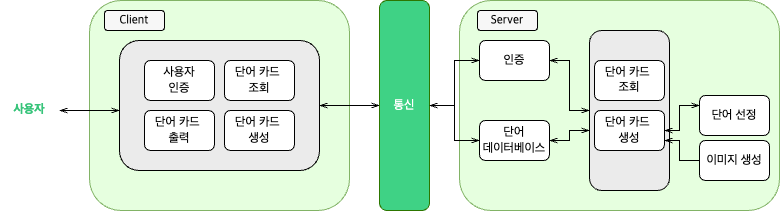

The diagram above was exported from draw.io. Its source (the exported page's mxGraphModel, read from the mxfile embedded in the PNG):
<mxGraphModel dx="832" dy="684" grid="1" gridSize="10" guides="1" tooltips="1" connect="1" arrows="1" fold="1" page="1" pageScale="1" pageWidth="827" pageHeight="1169" background="#ffffff" math="0" shadow="0">
  <root>
    <mxCell id="0" />
    <mxCell id="1" parent="0" />
    <mxCell id="dRfgMKL3O33Tjfgoq_Lf-1" value="" style="rounded=1;whiteSpace=wrap;html=1;fillColor=#e6ffdf;strokeColor=#82b366;glass=0;shadow=0;" parent="1" vertex="1">
      <mxGeometry x="130" y="100" width="260" height="210" as="geometry" />
    </mxCell>
    <mxCell id="dRfgMKL3O33Tjfgoq_Lf-38" style="edgeStyle=orthogonalEdgeStyle;rounded=0;orthogonalLoop=1;jettySize=auto;html=1;entryX=0;entryY=0.5;entryDx=0;entryDy=0;startArrow=openThin;startFill=0;endArrow=openThin;endFill=0;" parent="1" source="dRfgMKL3O33Tjfgoq_Lf-2" target="dRfgMKL3O33Tjfgoq_Lf-21" edge="1">
      <mxGeometry relative="1" as="geometry" />
    </mxCell>
    <mxCell id="dRfgMKL3O33Tjfgoq_Lf-2" value="" style="rounded=1;whiteSpace=wrap;html=1;fillColor=#EBEBEB;" parent="1" vertex="1">
      <mxGeometry x="160" y="140" width="200" height="130" as="geometry" />
    </mxCell>
    <mxCell id="dRfgMKL3O33Tjfgoq_Lf-3" value="&lt;font data-font-src=&quot;https://fonts.googleapis.com/css?family=Noto+Sans+Korean&quot;&gt;사용자&lt;/font&gt;" style="text;html=1;align=center;verticalAlign=middle;whiteSpace=wrap;rounded=0;fontColor=#37C47A;labelBorderColor=none;fontStyle=1;fontFamily=Noto Sans Korean;fontSource=https%3A%2F%2Ffonts.googleapis.com%2Fcss%3Ffamily%3DNoto%2BSans%2BKorean;" parent="1" vertex="1">
      <mxGeometry x="40" y="195" width="60" height="30" as="geometry" />
    </mxCell>
    <mxCell id="dRfgMKL3O33Tjfgoq_Lf-6" value="" style="endArrow=openThin;startArrow=openThin;html=1;rounded=1;exitX=1;exitY=0.5;exitDx=0;exitDy=0;curved=0;endFill=0;startFill=0;" parent="1" source="dRfgMKL3O33Tjfgoq_Lf-3" edge="1">
      <mxGeometry width="50" height="50" relative="1" as="geometry">
        <mxPoint x="180" y="290" as="sourcePoint" />
        <mxPoint x="160" y="210" as="targetPoint" />
      </mxGeometry>
    </mxCell>
    <mxCell id="dRfgMKL3O33Tjfgoq_Lf-7" value="&lt;font face=&quot;Noto Sans Korean&quot; data-font-src=&quot;https://fonts.googleapis.com/css?family=Noto+Sans+Korean&quot;&gt;사용자&lt;/font&gt;&lt;div&gt;&lt;font face=&quot;WA-kdZxkuDNF4OK7khcP&quot;&gt;인증&lt;/font&gt;&lt;/div&gt;" style="rounded=1;whiteSpace=wrap;html=1;" parent="1" vertex="1">
      <mxGeometry x="185" y="160" width="70" height="40" as="geometry" />
    </mxCell>
    <mxCell id="dRfgMKL3O33Tjfgoq_Lf-8" value="&lt;font face=&quot;Noto Sans Korean&quot; data-font-src=&quot;https://fonts.googleapis.com/css?family=Noto+Sans+Korean&quot;&gt;단어 카드&amp;nbsp;&lt;/font&gt;&lt;div&gt;&lt;font face=&quot;Lh54DvON1FMxliahPITT&quot;&gt;조회&lt;/font&gt;&lt;/div&gt;" style="rounded=1;whiteSpace=wrap;html=1;" parent="1" vertex="1">
      <mxGeometry x="265" y="160" width="70" height="40" as="geometry" />
    </mxCell>
    <mxCell id="dRfgMKL3O33Tjfgoq_Lf-9" value="&lt;font face=&quot;Noto Sans Korean&quot; data-font-src=&quot;https://fonts.googleapis.com/css?family=Noto+Sans+Korean&quot;&gt;단어 카드&amp;nbsp;&lt;/font&gt;&lt;div&gt;&lt;font face=&quot;ucdwrSvWu4_GM32dwZH5&quot;&gt;출력&lt;/font&gt;&lt;/div&gt;" style="rounded=1;whiteSpace=wrap;html=1;" parent="1" vertex="1">
      <mxGeometry x="185" y="210" width="70" height="40" as="geometry" />
    </mxCell>
    <mxCell id="dRfgMKL3O33Tjfgoq_Lf-10" value="" style="rounded=1;whiteSpace=wrap;html=1;fillColor=#E6FFDF;strokeColor=#82b366;" parent="1" vertex="1">
      <mxGeometry x="500" y="100" width="320" height="210" as="geometry" />
    </mxCell>
    <mxCell id="dRfgMKL3O33Tjfgoq_Lf-11" value="" style="rounded=1;whiteSpace=wrap;html=1;fillColor=#EBEBEB;" parent="1" vertex="1">
      <mxGeometry x="630" y="130" width="80" height="160" as="geometry" />
    </mxCell>
    <mxCell id="dRfgMKL3O33Tjfgoq_Lf-27" style="edgeStyle=orthogonalEdgeStyle;rounded=0;orthogonalLoop=1;jettySize=auto;html=1;entryX=1;entryY=0.5;entryDx=0;entryDy=0;startArrow=openThin;startFill=0;endArrow=openThin;endFill=0;" parent="1" source="dRfgMKL3O33Tjfgoq_Lf-12" target="dRfgMKL3O33Tjfgoq_Lf-21" edge="1">
      <mxGeometry relative="1" as="geometry" />
    </mxCell>
    <mxCell id="dRfgMKL3O33Tjfgoq_Lf-31" style="edgeStyle=orthogonalEdgeStyle;rounded=0;orthogonalLoop=1;jettySize=auto;html=1;entryX=0;entryY=0.5;entryDx=0;entryDy=0;startArrow=openThin;startFill=0;strokeColor=default;align=center;verticalAlign=middle;fontFamily=Helvetica;fontSize=11;fontColor=default;labelBackgroundColor=default;jumpStyle=none;endArrow=openThin;endFill=0;flowAnimation=0;" parent="1" source="dRfgMKL3O33Tjfgoq_Lf-12" target="dRfgMKL3O33Tjfgoq_Lf-11" edge="1">
      <mxGeometry relative="1" as="geometry" />
    </mxCell>
    <mxCell id="dRfgMKL3O33Tjfgoq_Lf-12" value="&lt;div&gt;&lt;font data-font-src=&quot;https://fonts.googleapis.com/css?family=Noto+Sans+Korean&quot; face=&quot;Noto Sans Korean&quot;&gt;인증&lt;/font&gt;&lt;/div&gt;" style="rounded=1;whiteSpace=wrap;html=1;" parent="1" vertex="1">
      <mxGeometry x="520" y="140" width="70" height="40" as="geometry" />
    </mxCell>
    <mxCell id="dRfgMKL3O33Tjfgoq_Lf-13" value="&lt;font data-font-src=&quot;https://fonts.googleapis.com/css?family=Nanum+Myeongjo&quot;&gt;단어 카드&amp;nbsp;&lt;/font&gt;&lt;div&gt;&lt;font data-font-src=&quot;https://fonts.googleapis.com/css?family=Nanum+Myeongjo&quot;&gt;조회&lt;/font&gt;&lt;/div&gt;" style="rounded=1;whiteSpace=wrap;html=1;fontFamily=Noto Sans Korean;fontSource=https%3A%2F%2Ffonts.googleapis.com%2Fcss%3Ffamily%3DNoto%2BSans%2BKorean;" parent="1" vertex="1">
      <mxGeometry x="635" y="160" width="70" height="40" as="geometry" />
    </mxCell>
    <mxCell id="dRfgMKL3O33Tjfgoq_Lf-33" style="rounded=0;orthogonalLoop=1;jettySize=auto;html=1;exitX=0;exitY=0.25;exitDx=0;exitDy=0;entryX=1;entryY=0.5;entryDx=0;entryDy=0;startArrow=openThin;startFill=0;edgeStyle=orthogonalEdgeStyle;jumpStyle=none;flowAnimation=0;endArrow=openThin;endFill=0;" parent="1" source="dRfgMKL3O33Tjfgoq_Lf-15" target="dRfgMKL3O33Tjfgoq_Lf-16" edge="1">
      <mxGeometry relative="1" as="geometry" />
    </mxCell>
    <mxCell id="dRfgMKL3O33Tjfgoq_Lf-15" value="&lt;font data-font-src=&quot;https://fonts.googleapis.com/css?family=Noto+Sans+Korean&quot; face=&quot;Noto Sans Korean&quot;&gt;단어 선정&lt;/font&gt;" style="rounded=1;whiteSpace=wrap;html=1;" parent="1" vertex="1">
      <mxGeometry x="740" y="195" width="70" height="40" as="geometry" />
    </mxCell>
    <mxCell id="dRfgMKL3O33Tjfgoq_Lf-16" value="&lt;font data-font-src=&quot;https://fonts.googleapis.com/css?family=Noto+Sans+Korean&quot; face=&quot;Noto Sans Korean&quot;&gt;단어 카드&amp;nbsp;&lt;/font&gt;&lt;div&gt;&lt;font face=&quot;DpRqqOVInbGspTvcuL_L&quot;&gt;생성&lt;/font&gt;&lt;/div&gt;" style="rounded=1;whiteSpace=wrap;html=1;" parent="1" vertex="1">
      <mxGeometry x="635" y="210" width="70" height="40" as="geometry" />
    </mxCell>
    <mxCell id="dRfgMKL3O33Tjfgoq_Lf-34" style="edgeStyle=orthogonalEdgeStyle;rounded=0;orthogonalLoop=1;jettySize=auto;html=1;entryX=1;entryY=0.75;entryDx=0;entryDy=0;endArrow=openThin;endFill=0;" parent="1" source="dRfgMKL3O33Tjfgoq_Lf-17" target="dRfgMKL3O33Tjfgoq_Lf-16" edge="1">
      <mxGeometry relative="1" as="geometry" />
    </mxCell>
    <mxCell id="dRfgMKL3O33Tjfgoq_Lf-17" value="&lt;font data-font-src=&quot;https://fonts.googleapis.com/css?family=Noto+Sans+Korean&quot; face=&quot;Noto Sans Korean&quot;&gt;이미지 생성&lt;/font&gt;" style="rounded=1;whiteSpace=wrap;html=1;" parent="1" vertex="1">
      <mxGeometry x="740" y="240" width="70" height="40" as="geometry" />
    </mxCell>
    <mxCell id="dRfgMKL3O33Tjfgoq_Lf-21" value="&lt;font data-font-src=&quot;https://fonts.googleapis.com/css?family=Noto+Sans+Korean&quot; face=&quot;Noto Sans Korean&quot;&gt;통신&lt;/font&gt;" style="rounded=1;whiteSpace=wrap;html=1;fillColor=#3FD285;strokeColor=#2D7600;fontColor=#ffffff;" parent="1" vertex="1">
      <mxGeometry x="420" y="100" width="50" height="210" as="geometry" />
    </mxCell>
    <mxCell id="dRfgMKL3O33Tjfgoq_Lf-28" value="" style="edgeStyle=orthogonalEdgeStyle;rounded=0;orthogonalLoop=1;jettySize=auto;html=1;startArrow=openThin;startFill=0;endArrow=openThin;endFill=0;" parent="1" source="dRfgMKL3O33Tjfgoq_Lf-24" target="dRfgMKL3O33Tjfgoq_Lf-21" edge="1">
      <mxGeometry relative="1" as="geometry" />
    </mxCell>
    <mxCell id="dRfgMKL3O33Tjfgoq_Lf-24" value="&lt;div&gt;&lt;font face=&quot;Noto Sans Korean&quot; data-font-src=&quot;https://fonts.googleapis.com/css?family=Noto+Sans+Korean&quot;&gt;단어&lt;/font&gt;&lt;/div&gt;&lt;div&gt;&lt;font face=&quot;NIkli6bkoqLp39N_uvaY&quot;&gt;데이터베이스&lt;/font&gt;&lt;/div&gt;" style="rounded=1;whiteSpace=wrap;html=1;" parent="1" vertex="1">
      <mxGeometry x="520" y="220" width="70" height="40" as="geometry" />
    </mxCell>
    <mxCell id="dRfgMKL3O33Tjfgoq_Lf-35" value="&lt;font face=&quot;Noto Sans Korean&quot;&gt;Client&lt;/font&gt;" style="rounded=1;whiteSpace=wrap;html=1;fillColor=#F7F7F7;" parent="1" vertex="1">
      <mxGeometry x="145" y="110" width="60" height="20" as="geometry" />
    </mxCell>
    <mxCell id="dRfgMKL3O33Tjfgoq_Lf-36" value="&lt;font data-font-src=&quot;https://fonts.googleapis.com/css?family=Noto+Sans+Korean&quot; face=&quot;Noto Sans Korean&quot;&gt;Server&lt;/font&gt;" style="rounded=1;whiteSpace=wrap;html=1;fillColor=#F7F7F7;" parent="1" vertex="1">
      <mxGeometry x="518" y="110" width="60" height="20" as="geometry" />
    </mxCell>
    <mxCell id="dRfgMKL3O33Tjfgoq_Lf-39" value="&lt;font face=&quot;Noto Sans Korean&quot; data-font-src=&quot;https://fonts.googleapis.com/css?family=Noto+Sans+Korean&quot;&gt;단어 카드&amp;nbsp;&lt;/font&gt;&lt;div&gt;&lt;font face=&quot;Qxmm67uWdUTGCRSi08V8&quot;&gt;생성&lt;/font&gt;&lt;/div&gt;" style="rounded=1;whiteSpace=wrap;html=1;" parent="1" vertex="1">
      <mxGeometry x="265" y="210" width="70" height="40" as="geometry" />
    </mxCell>
    <mxCell id="dRfgMKL3O33Tjfgoq_Lf-40" style="edgeStyle=orthogonalEdgeStyle;rounded=0;orthogonalLoop=1;jettySize=auto;html=1;entryX=0;entryY=0.625;entryDx=0;entryDy=0;entryPerimeter=0;startArrow=openThin;startFill=0;strokeColor=default;align=center;verticalAlign=middle;fontFamily=Helvetica;fontSize=11;fontColor=default;labelBackgroundColor=default;jumpStyle=none;endArrow=openThin;endFill=0;flowAnimation=0;" parent="1" source="dRfgMKL3O33Tjfgoq_Lf-24" target="dRfgMKL3O33Tjfgoq_Lf-11" edge="1">
      <mxGeometry relative="1" as="geometry" />
    </mxCell>
  </root>
</mxGraphModel>